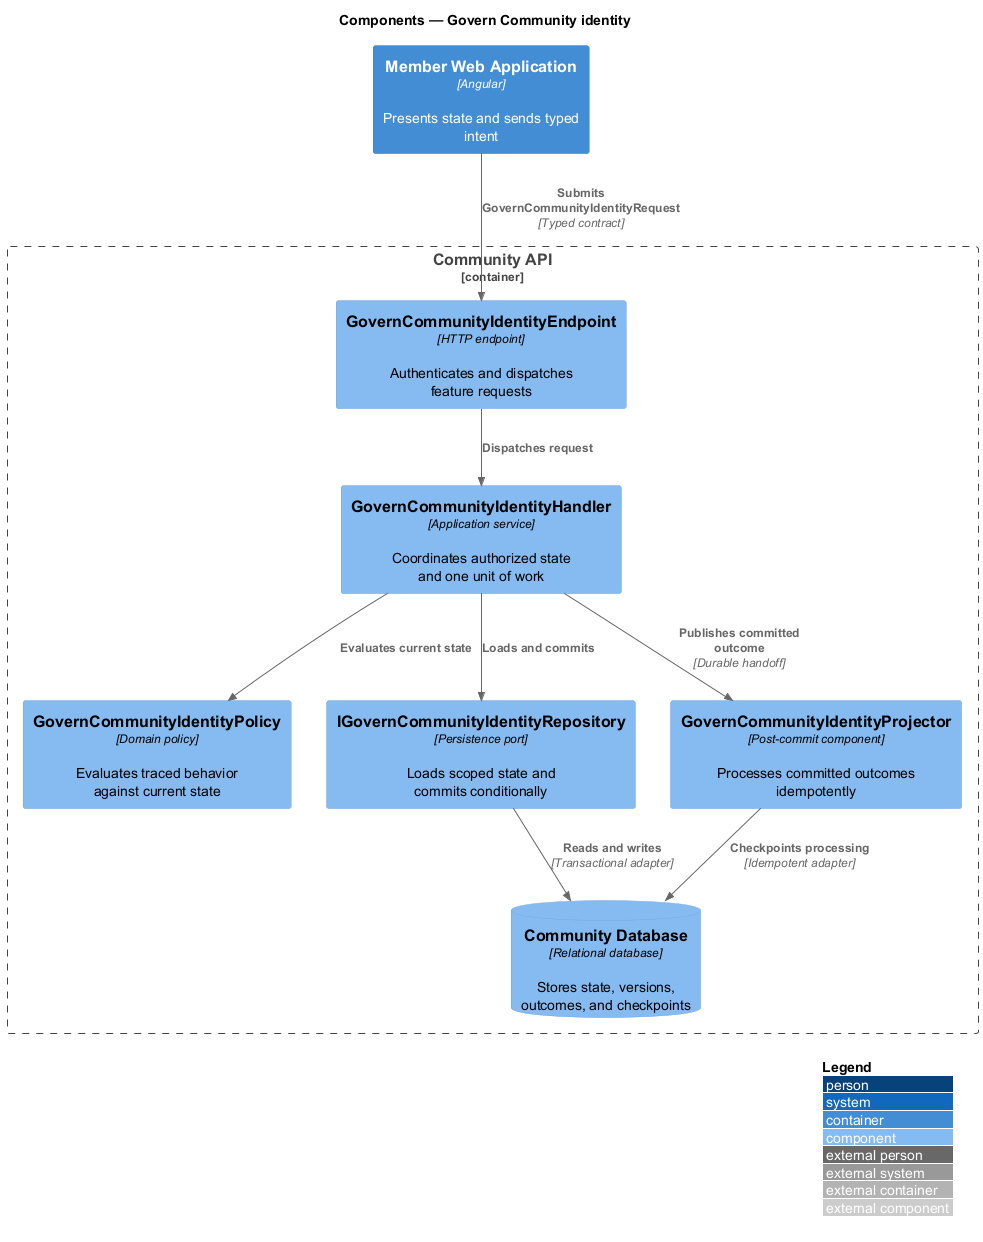

The diagram above was rendered by PlantUML. Its source (embedded in the PNG):
@startuml
!include <C4/C4_Component>
LAYOUT_WITH_LEGEND()
title Components — Govern Community identity

Container(frontend, "Member Web Application", "Angular", "Presents state and sends typed intent")
Container_Boundary(backend, "Community API") {
  Component(endpoint, "GovernCommunityIdentityEndpoint", "HTTP endpoint", "Authenticates and dispatches feature requests")
  Component(handler, "GovernCommunityIdentityHandler", "Application service", "Coordinates authorized state and one unit of work")
  Component(policy, "GovernCommunityIdentityPolicy", "Domain policy", "Evaluates traced behavior against current state")
  Component(repository, "IGovernCommunityIdentityRepository", "Persistence port", "Loads scoped state and commits conditionally")
  Component(projector, "GovernCommunityIdentityProjector", "Post-commit component", "Processes committed outcomes idempotently")
  ComponentDb(store, "Community Database", "Relational database", "Stores state, versions, outcomes, and checkpoints")
}

Rel(frontend, endpoint, "Submits GovernCommunityIdentityRequest", "Typed contract")
Rel(endpoint, handler, "Dispatches request")
Rel(handler, policy, "Evaluates current state")
Rel(handler, repository, "Loads and commits")
Rel(repository, store, "Reads and writes", "Transactional adapter")
Rel(handler, projector, "Publishes committed outcome", "Durable handoff")
Rel(projector, store, "Checkpoints processing", "Idempotent adapter")
@enduml